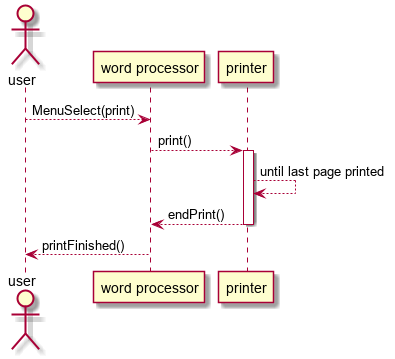

The diagram above was rendered by PlantUML. Its source (embedded in the PNG):
@startuml

actor user
user --> "word processor" : MenuSelect(print)
"word processor" --> printer : print()
activate printer
printer --> printer : until last page printed 
printer --> "word processor" : endPrint()
deactivate printer
"word processor" --> user  : printFinished()

@enduml